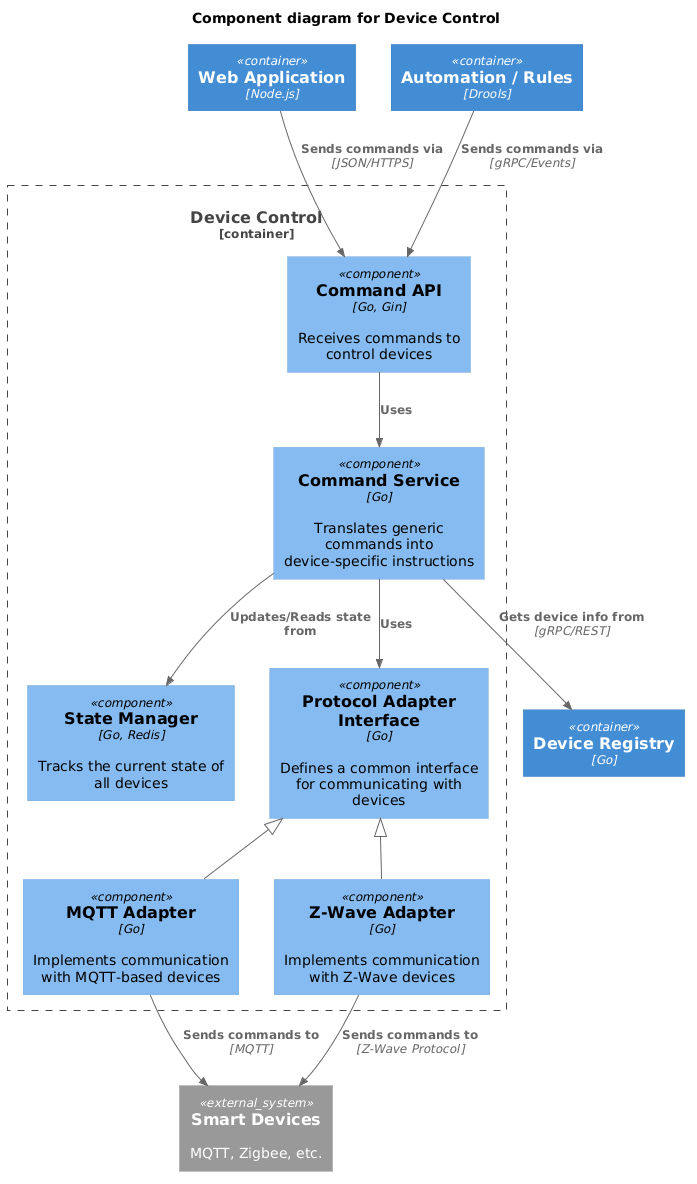

The diagram above was rendered by PlantUML. Its source (embedded in the PNG):
@startuml
!includeurl https://raw.githubusercontent.com/plantuml-stdlib/C4-PlantUML/master/C4_Component.puml

title Component diagram for Device Control

Container(web_app, "Web Application", "Node.js")
Container(automation_rules, "Automation / Rules", "Drools")
Container(device_registry, "Device Registry", "Go")
System_Ext(devices, "Smart Devices", "MQTT, Zigbee, etc.")

Container_Boundary(c1, "Device Control") {
    Component(api, "Command API", "Go, Gin", "Receives commands to control devices")
    Component(command_service, "Command Service", "Go", "Translates generic commands into device-specific instructions")
    Component(state_manager, "State Manager", "Go, Redis", "Tracks the current state of all devices")
    Component(protocol_adapter, "Protocol Adapter Interface", "Go", "Defines a common interface for communicating with devices")
    Component(mqtt_adapter, "MQTT Adapter", "Go", "Implements communication with MQTT-based devices")
    Component(zwave_adapter, "Z-Wave Adapter", "Go", "Implements communication with Z-Wave devices")
}

Rel(web_app, api, "Sends commands via", "JSON/HTTPS")
Rel(automation_rules, api, "Sends commands via", "gRPC/Events")

Rel(api, command_service, "Uses")
Rel(command_service, state_manager, "Updates/Reads state from")
Rel(command_service, device_registry, "Gets device info from", "gRPC/REST")
Rel(command_service, protocol_adapter, "Uses")

protocol_adapter <|-- mqtt_adapter
protocol_adapter <|-- zwave_adapter

Rel(mqtt_adapter, devices, "Sends commands to", "MQTT")
Rel(zwave_adapter, devices, "Sends commands to", "Z-Wave Protocol")
@enduml